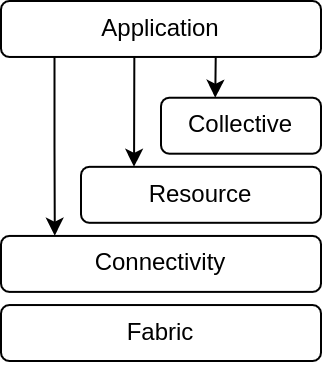

The diagram above was exported from draw.io. Its source (the exported page's mxGraphModel, read from the mxfile embedded in the PNG):
<mxGraphModel dx="-411" dy="-770" grid="1" gridSize="10" guides="1" tooltips="1" connect="1" arrows="1" fold="1" page="1" pageScale="1" pageWidth="850" pageHeight="1100" math="0" shadow="0">
  <root>
    <mxCell id="0" />
    <mxCell id="1" parent="0" />
    <mxCell id="2" value="" style="group" parent="1" vertex="1" connectable="0">
      <mxGeometry x="1000" y="1160" width="160" height="182.01999999999998" as="geometry" />
    </mxCell>
    <mxCell id="3" value="Application" style="rounded=1;whiteSpace=wrap;html=1;" parent="2" vertex="1">
      <mxGeometry width="160" height="27.984644913627637" as="geometry" />
    </mxCell>
    <mxCell id="4" style="edgeStyle=orthogonalEdgeStyle;rounded=0;orthogonalLoop=1;jettySize=auto;html=1;entryX=0.339;entryY=0;entryDx=0;entryDy=0;entryPerimeter=0;exitX=0.671;exitY=1.004;exitDx=0;exitDy=0;exitPerimeter=0;" parent="2" source="3" target="5" edge="1">
      <mxGeometry relative="1" as="geometry">
        <mxPoint x="106.66666666666667" y="28.330134357005754" as="sourcePoint" />
        <Array as="points">
          <mxPoint x="106.66666666666667" y="28.330134357005754" />
          <mxPoint x="106.66666666666667" y="48.36852207293666" />
        </Array>
      </mxGeometry>
    </mxCell>
    <mxCell id="5" value="Collective" style="rounded=1;whiteSpace=wrap;html=1;" parent="2" vertex="1">
      <mxGeometry x="80" y="48.36852207293666" width="80" height="27.984644913627637" as="geometry" />
    </mxCell>
    <mxCell id="6" style="edgeStyle=orthogonalEdgeStyle;rounded=0;orthogonalLoop=1;jettySize=auto;html=1;entryX=0.221;entryY=-0.001;entryDx=0;entryDy=0;entryPerimeter=0;" parent="2" target="7" edge="1">
      <mxGeometry relative="1" as="geometry">
        <mxPoint x="66.66666666666667" y="27.63915547024952" as="sourcePoint" />
        <Array as="points">
          <mxPoint x="66.66666666666667" y="28.330134357005754" />
          <mxPoint x="66.66666666666667" y="82.91746641074855" />
        </Array>
      </mxGeometry>
    </mxCell>
    <mxCell id="7" value="Resource" style="rounded=1;whiteSpace=wrap;html=1;" parent="2" vertex="1">
      <mxGeometry x="40" y="82.91746641074855" width="120" height="27.984644913627637" as="geometry" />
    </mxCell>
    <mxCell id="8" value="Connectivity" style="rounded=1;whiteSpace=wrap;html=1;" parent="2" vertex="1">
      <mxGeometry y="117.46641074856046" width="160" height="27.984644913627637" as="geometry" />
    </mxCell>
    <mxCell id="9" style="edgeStyle=orthogonalEdgeStyle;rounded=0;orthogonalLoop=1;jettySize=auto;html=1;exitX=0.167;exitY=0.998;exitDx=0;exitDy=0;entryX=0.168;entryY=-0.005;entryDx=0;entryDy=0;entryPerimeter=0;exitPerimeter=0;" parent="2" source="3" target="8" edge="1">
      <mxGeometry relative="1" as="geometry">
        <Array as="points" />
      </mxGeometry>
    </mxCell>
    <mxCell id="10" value="Fabric" style="rounded=1;whiteSpace=wrap;html=1;" parent="2" vertex="1">
      <mxGeometry y="152.01535508637235" width="160" height="27.984644913627637" as="geometry" />
    </mxCell>
  </root>
</mxGraphModel>